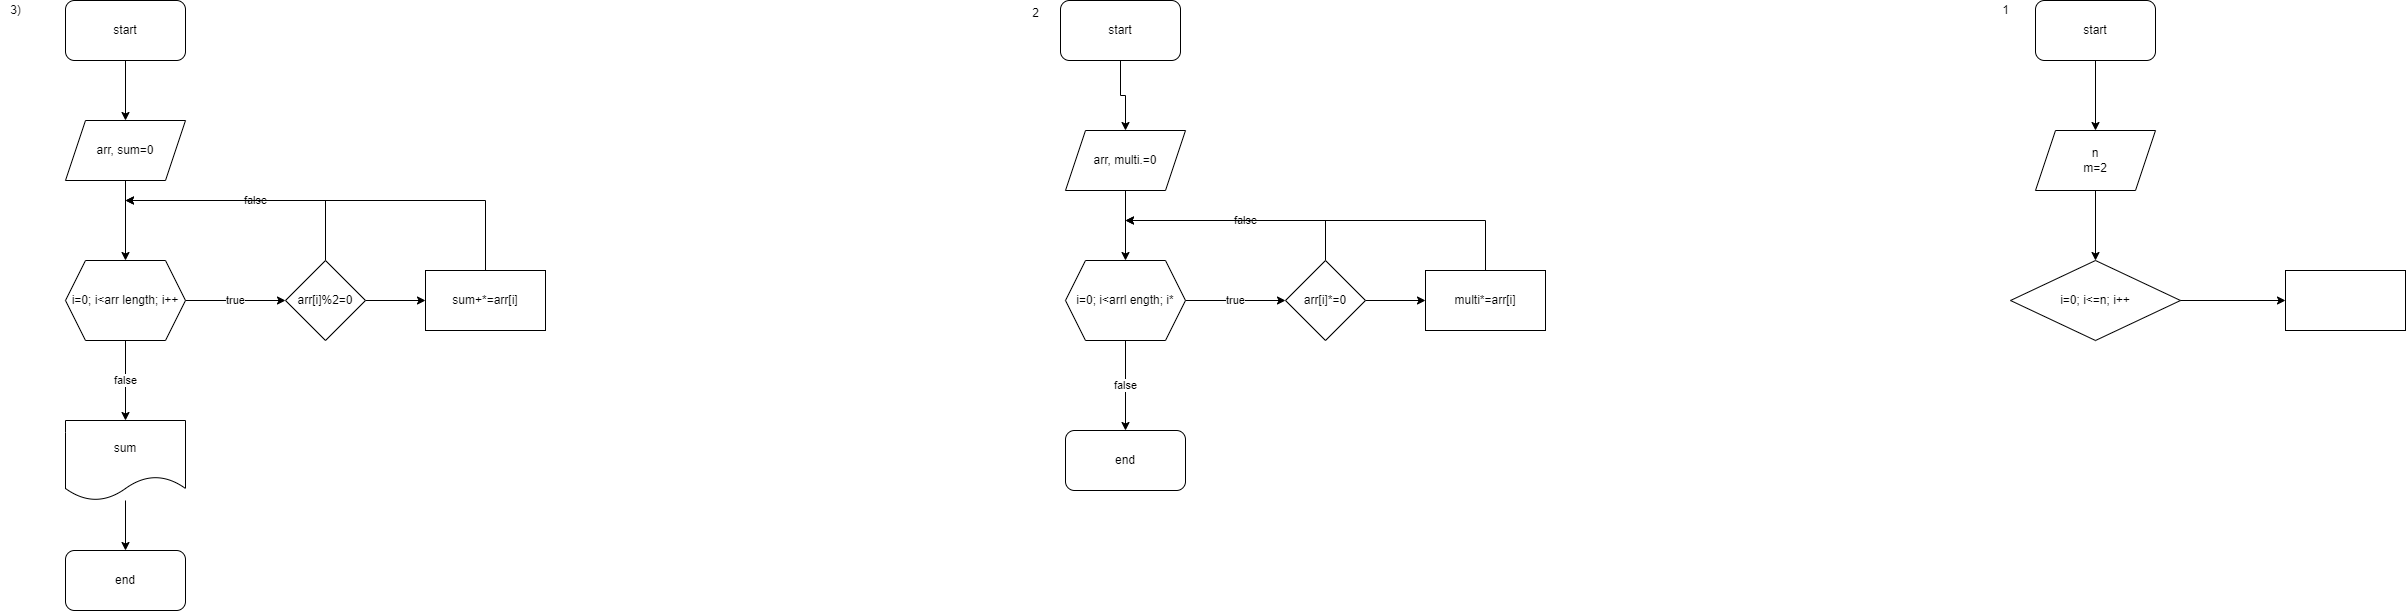

The diagram above was exported from draw.io. Its source (the exported page's mxGraphModel, read from the mxfile embedded in the PNG):
<mxGraphModel dx="907" dy="507" grid="1" gridSize="10" guides="1" tooltips="1" connect="1" arrows="1" fold="1" page="1" pageScale="1" pageWidth="850" pageHeight="1100" math="0" shadow="0">
  <root>
    <mxCell id="0" />
    <mxCell id="1" parent="0" />
    <mxCell id="1DaKc5jdgOlGcqZDoyj0-3" style="edgeStyle=orthogonalEdgeStyle;rounded=0;orthogonalLoop=1;jettySize=auto;html=1;entryX=0.5;entryY=0;entryDx=0;entryDy=0;" edge="1" parent="1" source="1DaKc5jdgOlGcqZDoyj0-1" target="1DaKc5jdgOlGcqZDoyj0-2">
      <mxGeometry relative="1" as="geometry" />
    </mxCell>
    <mxCell id="1DaKc5jdgOlGcqZDoyj0-1" value="start" style="rounded=1;whiteSpace=wrap;html=1;" vertex="1" parent="1">
      <mxGeometry x="160" y="40" width="120" height="60" as="geometry" />
    </mxCell>
    <mxCell id="1DaKc5jdgOlGcqZDoyj0-5" style="edgeStyle=orthogonalEdgeStyle;rounded=0;orthogonalLoop=1;jettySize=auto;html=1;" edge="1" parent="1" source="1DaKc5jdgOlGcqZDoyj0-2" target="1DaKc5jdgOlGcqZDoyj0-4">
      <mxGeometry relative="1" as="geometry" />
    </mxCell>
    <mxCell id="1DaKc5jdgOlGcqZDoyj0-2" value="arr, sum=0" style="shape=parallelogram;perimeter=parallelogramPerimeter;whiteSpace=wrap;html=1;fixedSize=1;" vertex="1" parent="1">
      <mxGeometry x="160" y="160" width="120" height="60" as="geometry" />
    </mxCell>
    <mxCell id="1DaKc5jdgOlGcqZDoyj0-7" value="true" style="edgeStyle=orthogonalEdgeStyle;rounded=0;orthogonalLoop=1;jettySize=auto;html=1;" edge="1" parent="1" source="1DaKc5jdgOlGcqZDoyj0-4" target="1DaKc5jdgOlGcqZDoyj0-6">
      <mxGeometry relative="1" as="geometry" />
    </mxCell>
    <mxCell id="1DaKc5jdgOlGcqZDoyj0-13" value="false" style="edgeStyle=orthogonalEdgeStyle;rounded=0;orthogonalLoop=1;jettySize=auto;html=1;" edge="1" parent="1" source="1DaKc5jdgOlGcqZDoyj0-4" target="1DaKc5jdgOlGcqZDoyj0-12">
      <mxGeometry relative="1" as="geometry" />
    </mxCell>
    <mxCell id="1DaKc5jdgOlGcqZDoyj0-4" value="i=0; i&amp;lt;arr length; i++" style="shape=hexagon;perimeter=hexagonPerimeter2;whiteSpace=wrap;html=1;fixedSize=1;" vertex="1" parent="1">
      <mxGeometry x="160" y="300" width="120" height="80" as="geometry" />
    </mxCell>
    <mxCell id="1DaKc5jdgOlGcqZDoyj0-9" value="" style="edgeStyle=orthogonalEdgeStyle;rounded=0;orthogonalLoop=1;jettySize=auto;html=1;" edge="1" parent="1" source="1DaKc5jdgOlGcqZDoyj0-6" target="1DaKc5jdgOlGcqZDoyj0-8">
      <mxGeometry relative="1" as="geometry" />
    </mxCell>
    <mxCell id="1DaKc5jdgOlGcqZDoyj0-10" value="false" style="edgeStyle=orthogonalEdgeStyle;rounded=0;orthogonalLoop=1;jettySize=auto;html=1;" edge="1" parent="1" source="1DaKc5jdgOlGcqZDoyj0-6">
      <mxGeometry relative="1" as="geometry">
        <mxPoint x="220.0000000000001" y="240" as="targetPoint" />
        <Array as="points">
          <mxPoint x="420" y="240" />
        </Array>
      </mxGeometry>
    </mxCell>
    <mxCell id="1DaKc5jdgOlGcqZDoyj0-6" value="arr[i]%2=0" style="rhombus;whiteSpace=wrap;html=1;" vertex="1" parent="1">
      <mxGeometry x="380" y="300" width="80" height="80" as="geometry" />
    </mxCell>
    <mxCell id="1DaKc5jdgOlGcqZDoyj0-11" style="edgeStyle=orthogonalEdgeStyle;rounded=0;orthogonalLoop=1;jettySize=auto;html=1;" edge="1" parent="1" source="1DaKc5jdgOlGcqZDoyj0-8">
      <mxGeometry relative="1" as="geometry">
        <mxPoint x="220.0000000000001" y="240" as="targetPoint" />
        <Array as="points">
          <mxPoint x="580" y="240" />
        </Array>
      </mxGeometry>
    </mxCell>
    <mxCell id="1DaKc5jdgOlGcqZDoyj0-8" value="sum+*=arr[i]" style="whiteSpace=wrap;html=1;" vertex="1" parent="1">
      <mxGeometry x="520" y="310" width="120" height="60" as="geometry" />
    </mxCell>
    <mxCell id="1DaKc5jdgOlGcqZDoyj0-15" value="" style="edgeStyle=orthogonalEdgeStyle;rounded=0;orthogonalLoop=1;jettySize=auto;html=1;" edge="1" parent="1" source="1DaKc5jdgOlGcqZDoyj0-12" target="1DaKc5jdgOlGcqZDoyj0-14">
      <mxGeometry relative="1" as="geometry" />
    </mxCell>
    <mxCell id="1DaKc5jdgOlGcqZDoyj0-12" value="sum" style="shape=document;whiteSpace=wrap;html=1;boundedLbl=1;" vertex="1" parent="1">
      <mxGeometry x="160" y="460" width="120" height="80" as="geometry" />
    </mxCell>
    <mxCell id="1DaKc5jdgOlGcqZDoyj0-14" value="end" style="rounded=1;whiteSpace=wrap;html=1;" vertex="1" parent="1">
      <mxGeometry x="160" y="590" width="120" height="60" as="geometry" />
    </mxCell>
    <mxCell id="1DaKc5jdgOlGcqZDoyj0-16" value="3)" style="text;html=1;align=center;verticalAlign=middle;resizable=0;points=[];autosize=1;strokeColor=none;fillColor=none;" vertex="1" parent="1">
      <mxGeometry x="95" y="40" width="30" height="20" as="geometry" />
    </mxCell>
    <mxCell id="1DaKc5jdgOlGcqZDoyj0-19" value="" style="edgeStyle=orthogonalEdgeStyle;rounded=0;orthogonalLoop=1;jettySize=auto;html=1;" edge="1" parent="1" source="1DaKc5jdgOlGcqZDoyj0-17" target="1DaKc5jdgOlGcqZDoyj0-18">
      <mxGeometry relative="1" as="geometry" />
    </mxCell>
    <mxCell id="1DaKc5jdgOlGcqZDoyj0-17" value="start" style="rounded=1;whiteSpace=wrap;html=1;" vertex="1" parent="1">
      <mxGeometry x="1155" y="40" width="120" height="60" as="geometry" />
    </mxCell>
    <mxCell id="1DaKc5jdgOlGcqZDoyj0-21" value="" style="edgeStyle=orthogonalEdgeStyle;rounded=0;orthogonalLoop=1;jettySize=auto;html=1;" edge="1" parent="1" source="1DaKc5jdgOlGcqZDoyj0-18" target="1DaKc5jdgOlGcqZDoyj0-20">
      <mxGeometry relative="1" as="geometry" />
    </mxCell>
    <mxCell id="1DaKc5jdgOlGcqZDoyj0-18" value="arr, multi.=0" style="shape=parallelogram;perimeter=parallelogramPerimeter;whiteSpace=wrap;html=1;fixedSize=1;" vertex="1" parent="1">
      <mxGeometry x="1160" y="170" width="120" height="60" as="geometry" />
    </mxCell>
    <mxCell id="1DaKc5jdgOlGcqZDoyj0-23" value="true" style="edgeStyle=orthogonalEdgeStyle;rounded=0;orthogonalLoop=1;jettySize=auto;html=1;" edge="1" parent="1" source="1DaKc5jdgOlGcqZDoyj0-20" target="1DaKc5jdgOlGcqZDoyj0-22">
      <mxGeometry relative="1" as="geometry" />
    </mxCell>
    <mxCell id="1DaKc5jdgOlGcqZDoyj0-29" value="false" style="edgeStyle=orthogonalEdgeStyle;rounded=0;orthogonalLoop=1;jettySize=auto;html=1;" edge="1" parent="1" source="1DaKc5jdgOlGcqZDoyj0-20" target="1DaKc5jdgOlGcqZDoyj0-28">
      <mxGeometry relative="1" as="geometry" />
    </mxCell>
    <mxCell id="1DaKc5jdgOlGcqZDoyj0-20" value="i=0; i&amp;lt;arrl ength; i*" style="shape=hexagon;perimeter=hexagonPerimeter2;whiteSpace=wrap;html=1;fixedSize=1;" vertex="1" parent="1">
      <mxGeometry x="1160" y="300" width="120" height="80" as="geometry" />
    </mxCell>
    <mxCell id="1DaKc5jdgOlGcqZDoyj0-25" value="" style="edgeStyle=orthogonalEdgeStyle;rounded=0;orthogonalLoop=1;jettySize=auto;html=1;" edge="1" parent="1" source="1DaKc5jdgOlGcqZDoyj0-22" target="1DaKc5jdgOlGcqZDoyj0-24">
      <mxGeometry relative="1" as="geometry" />
    </mxCell>
    <mxCell id="1DaKc5jdgOlGcqZDoyj0-26" value="false" style="edgeStyle=orthogonalEdgeStyle;rounded=0;orthogonalLoop=1;jettySize=auto;html=1;" edge="1" parent="1" source="1DaKc5jdgOlGcqZDoyj0-22">
      <mxGeometry relative="1" as="geometry">
        <mxPoint x="1220" y="260" as="targetPoint" />
        <Array as="points">
          <mxPoint x="1420" y="260" />
        </Array>
      </mxGeometry>
    </mxCell>
    <mxCell id="1DaKc5jdgOlGcqZDoyj0-22" value="arr[i]*=0" style="rhombus;whiteSpace=wrap;html=1;" vertex="1" parent="1">
      <mxGeometry x="1380" y="300" width="80" height="80" as="geometry" />
    </mxCell>
    <mxCell id="1DaKc5jdgOlGcqZDoyj0-27" style="edgeStyle=orthogonalEdgeStyle;rounded=0;orthogonalLoop=1;jettySize=auto;html=1;" edge="1" parent="1" source="1DaKc5jdgOlGcqZDoyj0-24">
      <mxGeometry relative="1" as="geometry">
        <mxPoint x="1220" y="260" as="targetPoint" />
        <Array as="points">
          <mxPoint x="1580" y="260" />
        </Array>
      </mxGeometry>
    </mxCell>
    <mxCell id="1DaKc5jdgOlGcqZDoyj0-24" value="multi*=arr[i]" style="whiteSpace=wrap;html=1;" vertex="1" parent="1">
      <mxGeometry x="1520" y="310" width="120" height="60" as="geometry" />
    </mxCell>
    <mxCell id="1DaKc5jdgOlGcqZDoyj0-28" value="end" style="rounded=1;whiteSpace=wrap;html=1;" vertex="1" parent="1">
      <mxGeometry x="1160" y="470" width="120" height="60" as="geometry" />
    </mxCell>
    <mxCell id="1DaKc5jdgOlGcqZDoyj0-30" value="2" style="text;html=1;align=center;verticalAlign=middle;resizable=0;points=[];autosize=1;strokeColor=none;fillColor=none;" vertex="1" parent="1">
      <mxGeometry x="1120" y="43" width="20" height="20" as="geometry" />
    </mxCell>
    <mxCell id="1DaKc5jdgOlGcqZDoyj0-35" value="" style="edgeStyle=orthogonalEdgeStyle;rounded=0;orthogonalLoop=1;jettySize=auto;html=1;" edge="1" parent="1" source="1DaKc5jdgOlGcqZDoyj0-31" target="1DaKc5jdgOlGcqZDoyj0-34">
      <mxGeometry relative="1" as="geometry" />
    </mxCell>
    <mxCell id="1DaKc5jdgOlGcqZDoyj0-31" value="start" style="rounded=1;whiteSpace=wrap;html=1;" vertex="1" parent="1">
      <mxGeometry x="2130" y="40" width="120" height="60" as="geometry" />
    </mxCell>
    <mxCell id="1DaKc5jdgOlGcqZDoyj0-32" value="1" style="text;html=1;align=center;verticalAlign=middle;resizable=0;points=[];autosize=1;strokeColor=none;fillColor=none;" vertex="1" parent="1">
      <mxGeometry x="2090" y="40" width="20" height="20" as="geometry" />
    </mxCell>
    <mxCell id="1DaKc5jdgOlGcqZDoyj0-37" value="" style="edgeStyle=orthogonalEdgeStyle;rounded=0;orthogonalLoop=1;jettySize=auto;html=1;" edge="1" parent="1" source="1DaKc5jdgOlGcqZDoyj0-34">
      <mxGeometry relative="1" as="geometry">
        <mxPoint x="2190" y="300" as="targetPoint" />
      </mxGeometry>
    </mxCell>
    <mxCell id="1DaKc5jdgOlGcqZDoyj0-34" value="n&lt;br&gt;m=2" style="shape=parallelogram;perimeter=parallelogramPerimeter;whiteSpace=wrap;html=1;fixedSize=1;" vertex="1" parent="1">
      <mxGeometry x="2130" y="170" width="120" height="60" as="geometry" />
    </mxCell>
    <mxCell id="1DaKc5jdgOlGcqZDoyj0-40" value="" style="edgeStyle=orthogonalEdgeStyle;rounded=0;orthogonalLoop=1;jettySize=auto;html=1;" edge="1" parent="1" source="1DaKc5jdgOlGcqZDoyj0-38" target="1DaKc5jdgOlGcqZDoyj0-39">
      <mxGeometry relative="1" as="geometry" />
    </mxCell>
    <mxCell id="1DaKc5jdgOlGcqZDoyj0-38" value="i=0; i&amp;lt;=n; i++" style="rhombus;whiteSpace=wrap;html=1;" vertex="1" parent="1">
      <mxGeometry x="2105" y="300" width="170" height="80" as="geometry" />
    </mxCell>
    <mxCell id="1DaKc5jdgOlGcqZDoyj0-39" value="" style="whiteSpace=wrap;html=1;" vertex="1" parent="1">
      <mxGeometry x="2380" y="310" width="120" height="60" as="geometry" />
    </mxCell>
  </root>
</mxGraphModel>